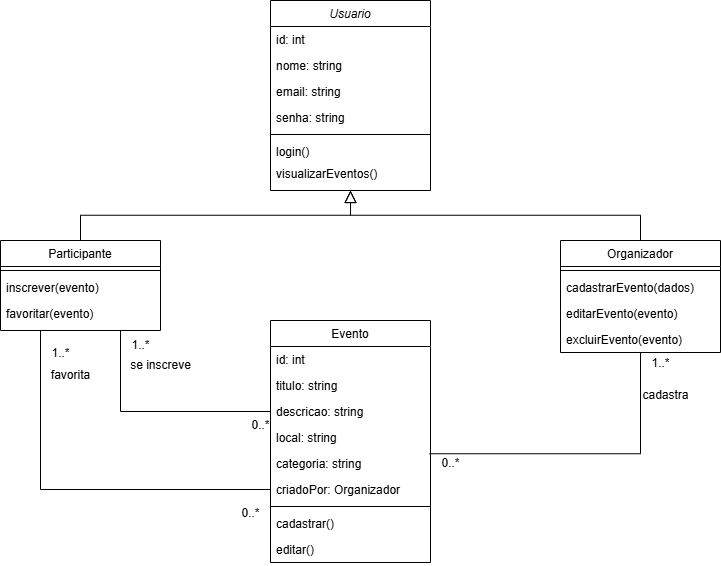

The diagram above was exported from draw.io. Its source (the exported page's mxGraphModel, read from the mxfile embedded in the PNG):
<mxGraphModel dx="1514" dy="659" grid="1" gridSize="10" guides="1" tooltips="1" connect="1" arrows="1" fold="1" page="1" pageScale="1" pageWidth="827" pageHeight="1169" math="0" shadow="0">
  <root>
    <mxCell id="WIyWlLk6GJQsqaUBKTNV-0" />
    <mxCell id="WIyWlLk6GJQsqaUBKTNV-1" parent="WIyWlLk6GJQsqaUBKTNV-0" />
    <mxCell id="zkfFHV4jXpPFQw0GAbJ--0" value="Usuario" style="swimlane;fontStyle=2;align=center;verticalAlign=top;childLayout=stackLayout;horizontal=1;startSize=26;horizontalStack=0;resizeParent=1;resizeLast=0;collapsible=1;marginBottom=0;rounded=0;shadow=0;strokeWidth=1;" parent="WIyWlLk6GJQsqaUBKTNV-1" vertex="1">
      <mxGeometry x="310" y="40" width="160" height="190" as="geometry">
        <mxRectangle x="230" y="140" width="160" height="26" as="alternateBounds" />
      </mxGeometry>
    </mxCell>
    <mxCell id="zkfFHV4jXpPFQw0GAbJ--1" value="id: int" style="text;align=left;verticalAlign=top;spacingLeft=4;spacingRight=4;overflow=hidden;rotatable=0;points=[[0,0.5],[1,0.5]];portConstraint=eastwest;" parent="zkfFHV4jXpPFQw0GAbJ--0" vertex="1">
      <mxGeometry y="26" width="160" height="26" as="geometry" />
    </mxCell>
    <mxCell id="zkfFHV4jXpPFQw0GAbJ--2" value="nome: string" style="text;align=left;verticalAlign=top;spacingLeft=4;spacingRight=4;overflow=hidden;rotatable=0;points=[[0,0.5],[1,0.5]];portConstraint=eastwest;rounded=0;shadow=0;html=0;" parent="zkfFHV4jXpPFQw0GAbJ--0" vertex="1">
      <mxGeometry y="52" width="160" height="26" as="geometry" />
    </mxCell>
    <mxCell id="zkfFHV4jXpPFQw0GAbJ--3" value="email: string&#10;" style="text;align=left;verticalAlign=top;spacingLeft=4;spacingRight=4;overflow=hidden;rotatable=0;points=[[0,0.5],[1,0.5]];portConstraint=eastwest;rounded=0;shadow=0;html=0;" parent="zkfFHV4jXpPFQw0GAbJ--0" vertex="1">
      <mxGeometry y="78" width="160" height="26" as="geometry" />
    </mxCell>
    <mxCell id="xkC5_IgPfY24BeV8I6Z5-1" value="senha: string&#10;" style="text;align=left;verticalAlign=top;spacingLeft=4;spacingRight=4;overflow=hidden;rotatable=0;points=[[0,0.5],[1,0.5]];portConstraint=eastwest;rounded=0;shadow=0;html=0;" vertex="1" parent="zkfFHV4jXpPFQw0GAbJ--0">
      <mxGeometry y="104" width="160" height="26" as="geometry" />
    </mxCell>
    <mxCell id="zkfFHV4jXpPFQw0GAbJ--4" value="" style="line;html=1;strokeWidth=1;align=left;verticalAlign=middle;spacingTop=-1;spacingLeft=3;spacingRight=3;rotatable=0;labelPosition=right;points=[];portConstraint=eastwest;" parent="zkfFHV4jXpPFQw0GAbJ--0" vertex="1">
      <mxGeometry y="130" width="160" height="8" as="geometry" />
    </mxCell>
    <mxCell id="zkfFHV4jXpPFQw0GAbJ--5" value="login()" style="text;align=left;verticalAlign=top;spacingLeft=4;spacingRight=4;overflow=hidden;rotatable=0;points=[[0,0.5],[1,0.5]];portConstraint=eastwest;" parent="zkfFHV4jXpPFQw0GAbJ--0" vertex="1">
      <mxGeometry y="138" width="160" height="22" as="geometry" />
    </mxCell>
    <mxCell id="xkC5_IgPfY24BeV8I6Z5-6" value="visualizarEventos()" style="text;align=left;verticalAlign=top;spacingLeft=4;spacingRight=4;overflow=hidden;rotatable=0;points=[[0,0.5],[1,0.5]];portConstraint=eastwest;" vertex="1" parent="zkfFHV4jXpPFQw0GAbJ--0">
      <mxGeometry y="160" width="160" height="22" as="geometry" />
    </mxCell>
    <mxCell id="xkC5_IgPfY24BeV8I6Z5-41" style="edgeStyle=orthogonalEdgeStyle;rounded=0;orthogonalLoop=1;jettySize=auto;html=1;exitX=0.75;exitY=1;exitDx=0;exitDy=0;entryX=0;entryY=0.5;entryDx=0;entryDy=0;endArrow=none;startFill=0;" edge="1" parent="WIyWlLk6GJQsqaUBKTNV-1" source="zkfFHV4jXpPFQw0GAbJ--6" target="zkfFHV4jXpPFQw0GAbJ--20">
      <mxGeometry relative="1" as="geometry" />
    </mxCell>
    <mxCell id="xkC5_IgPfY24BeV8I6Z5-45" style="edgeStyle=orthogonalEdgeStyle;rounded=0;orthogonalLoop=1;jettySize=auto;html=1;exitX=0.25;exitY=1;exitDx=0;exitDy=0;entryX=0;entryY=0.5;entryDx=0;entryDy=0;endArrow=none;startFill=0;" edge="1" parent="WIyWlLk6GJQsqaUBKTNV-1" source="zkfFHV4jXpPFQw0GAbJ--6" target="xkC5_IgPfY24BeV8I6Z5-30">
      <mxGeometry relative="1" as="geometry" />
    </mxCell>
    <mxCell id="zkfFHV4jXpPFQw0GAbJ--6" value="Participante" style="swimlane;fontStyle=0;align=center;verticalAlign=top;childLayout=stackLayout;horizontal=1;startSize=26;horizontalStack=0;resizeParent=1;resizeLast=0;collapsible=1;marginBottom=0;rounded=0;shadow=0;strokeWidth=1;" parent="WIyWlLk6GJQsqaUBKTNV-1" vertex="1">
      <mxGeometry x="40" y="280" width="160" height="90" as="geometry">
        <mxRectangle x="130" y="380" width="160" height="26" as="alternateBounds" />
      </mxGeometry>
    </mxCell>
    <mxCell id="zkfFHV4jXpPFQw0GAbJ--9" value="" style="line;html=1;strokeWidth=1;align=left;verticalAlign=middle;spacingTop=-1;spacingLeft=3;spacingRight=3;rotatable=0;labelPosition=right;points=[];portConstraint=eastwest;" parent="zkfFHV4jXpPFQw0GAbJ--6" vertex="1">
      <mxGeometry y="26" width="160" height="8" as="geometry" />
    </mxCell>
    <mxCell id="zkfFHV4jXpPFQw0GAbJ--11" value="inscrever(evento)" style="text;align=left;verticalAlign=top;spacingLeft=4;spacingRight=4;overflow=hidden;rotatable=0;points=[[0,0.5],[1,0.5]];portConstraint=eastwest;" parent="zkfFHV4jXpPFQw0GAbJ--6" vertex="1">
      <mxGeometry y="34" width="160" height="26" as="geometry" />
    </mxCell>
    <mxCell id="xkC5_IgPfY24BeV8I6Z5-28" value="favoritar(evento)" style="text;align=left;verticalAlign=top;spacingLeft=4;spacingRight=4;overflow=hidden;rotatable=0;points=[[0,0.5],[1,0.5]];portConstraint=eastwest;" vertex="1" parent="zkfFHV4jXpPFQw0GAbJ--6">
      <mxGeometry y="60" width="160" height="26" as="geometry" />
    </mxCell>
    <mxCell id="zkfFHV4jXpPFQw0GAbJ--12" value="" style="endArrow=block;endSize=10;endFill=0;shadow=0;strokeWidth=1;rounded=0;curved=0;edgeStyle=elbowEdgeStyle;elbow=vertical;exitX=0.5;exitY=0;exitDx=0;exitDy=0;" parent="WIyWlLk6GJQsqaUBKTNV-1" source="zkfFHV4jXpPFQw0GAbJ--6" target="zkfFHV4jXpPFQw0GAbJ--0" edge="1">
      <mxGeometry width="160" relative="1" as="geometry">
        <mxPoint x="290" y="280" as="sourcePoint" />
        <mxPoint x="290" y="123" as="targetPoint" />
      </mxGeometry>
    </mxCell>
    <mxCell id="zkfFHV4jXpPFQw0GAbJ--13" value="Organizador" style="swimlane;fontStyle=0;align=center;verticalAlign=top;childLayout=stackLayout;horizontal=1;startSize=26;horizontalStack=0;resizeParent=1;resizeLast=0;collapsible=1;marginBottom=0;rounded=0;shadow=0;strokeWidth=1;" parent="WIyWlLk6GJQsqaUBKTNV-1" vertex="1">
      <mxGeometry x="600" y="280" width="160" height="112" as="geometry">
        <mxRectangle x="340" y="380" width="170" height="26" as="alternateBounds" />
      </mxGeometry>
    </mxCell>
    <mxCell id="xkC5_IgPfY24BeV8I6Z5-27" value="" style="line;html=1;strokeWidth=1;align=left;verticalAlign=middle;spacingTop=-1;spacingLeft=3;spacingRight=3;rotatable=0;labelPosition=right;points=[];portConstraint=eastwest;" vertex="1" parent="zkfFHV4jXpPFQw0GAbJ--13">
      <mxGeometry y="26" width="160" height="8" as="geometry" />
    </mxCell>
    <mxCell id="zkfFHV4jXpPFQw0GAbJ--14" value="cadastrarEvento(dados)" style="text;align=left;verticalAlign=top;spacingLeft=4;spacingRight=4;overflow=hidden;rotatable=0;points=[[0,0.5],[1,0.5]];portConstraint=eastwest;" parent="zkfFHV4jXpPFQw0GAbJ--13" vertex="1">
      <mxGeometry y="34" width="160" height="26" as="geometry" />
    </mxCell>
    <mxCell id="xkC5_IgPfY24BeV8I6Z5-23" value="editarEvento(evento)" style="text;align=left;verticalAlign=top;spacingLeft=4;spacingRight=4;overflow=hidden;rotatable=0;points=[[0,0.5],[1,0.5]];portConstraint=eastwest;" vertex="1" parent="zkfFHV4jXpPFQw0GAbJ--13">
      <mxGeometry y="60" width="160" height="26" as="geometry" />
    </mxCell>
    <mxCell id="xkC5_IgPfY24BeV8I6Z5-24" value="excluirEvento(evento)" style="text;align=left;verticalAlign=top;spacingLeft=4;spacingRight=4;overflow=hidden;rotatable=0;points=[[0,0.5],[1,0.5]];portConstraint=eastwest;" vertex="1" parent="zkfFHV4jXpPFQw0GAbJ--13">
      <mxGeometry y="86" width="160" height="24" as="geometry" />
    </mxCell>
    <mxCell id="zkfFHV4jXpPFQw0GAbJ--16" value="" style="endArrow=block;endSize=10;endFill=0;shadow=0;strokeWidth=1;rounded=0;curved=0;edgeStyle=elbowEdgeStyle;elbow=vertical;" parent="WIyWlLk6GJQsqaUBKTNV-1" source="zkfFHV4jXpPFQw0GAbJ--13" target="zkfFHV4jXpPFQw0GAbJ--0" edge="1">
      <mxGeometry width="160" relative="1" as="geometry">
        <mxPoint x="300" y="293" as="sourcePoint" />
        <mxPoint x="400" y="191" as="targetPoint" />
      </mxGeometry>
    </mxCell>
    <mxCell id="zkfFHV4jXpPFQw0GAbJ--17" value="Evento" style="swimlane;fontStyle=0;align=center;verticalAlign=top;childLayout=stackLayout;horizontal=1;startSize=26;horizontalStack=0;resizeParent=1;resizeLast=0;collapsible=1;marginBottom=0;rounded=0;shadow=0;strokeWidth=1;" parent="WIyWlLk6GJQsqaUBKTNV-1" vertex="1">
      <mxGeometry x="310" y="360" width="160" height="242" as="geometry">
        <mxRectangle x="550" y="140" width="160" height="26" as="alternateBounds" />
      </mxGeometry>
    </mxCell>
    <mxCell id="zkfFHV4jXpPFQw0GAbJ--18" value="id: int" style="text;align=left;verticalAlign=top;spacingLeft=4;spacingRight=4;overflow=hidden;rotatable=0;points=[[0,0.5],[1,0.5]];portConstraint=eastwest;" parent="zkfFHV4jXpPFQw0GAbJ--17" vertex="1">
      <mxGeometry y="26" width="160" height="26" as="geometry" />
    </mxCell>
    <mxCell id="zkfFHV4jXpPFQw0GAbJ--19" value="titulo: string" style="text;align=left;verticalAlign=top;spacingLeft=4;spacingRight=4;overflow=hidden;rotatable=0;points=[[0,0.5],[1,0.5]];portConstraint=eastwest;rounded=0;shadow=0;html=0;" parent="zkfFHV4jXpPFQw0GAbJ--17" vertex="1">
      <mxGeometry y="52" width="160" height="26" as="geometry" />
    </mxCell>
    <mxCell id="zkfFHV4jXpPFQw0GAbJ--20" value="descricao: string" style="text;align=left;verticalAlign=top;spacingLeft=4;spacingRight=4;overflow=hidden;rotatable=0;points=[[0,0.5],[1,0.5]];portConstraint=eastwest;rounded=0;shadow=0;html=0;" parent="zkfFHV4jXpPFQw0GAbJ--17" vertex="1">
      <mxGeometry y="78" width="160" height="26" as="geometry" />
    </mxCell>
    <mxCell id="zkfFHV4jXpPFQw0GAbJ--21" value="local: string" style="text;align=left;verticalAlign=top;spacingLeft=4;spacingRight=4;overflow=hidden;rotatable=0;points=[[0,0.5],[1,0.5]];portConstraint=eastwest;rounded=0;shadow=0;html=0;" parent="zkfFHV4jXpPFQw0GAbJ--17" vertex="1">
      <mxGeometry y="104" width="160" height="26" as="geometry" />
    </mxCell>
    <mxCell id="zkfFHV4jXpPFQw0GAbJ--22" value="categoria: string" style="text;align=left;verticalAlign=top;spacingLeft=4;spacingRight=4;overflow=hidden;rotatable=0;points=[[0,0.5],[1,0.5]];portConstraint=eastwest;rounded=0;shadow=0;html=0;" parent="zkfFHV4jXpPFQw0GAbJ--17" vertex="1">
      <mxGeometry y="130" width="160" height="26" as="geometry" />
    </mxCell>
    <mxCell id="xkC5_IgPfY24BeV8I6Z5-30" value="criadoPor: Organizador" style="text;align=left;verticalAlign=top;spacingLeft=4;spacingRight=4;overflow=hidden;rotatable=0;points=[[0,0.5],[1,0.5]];portConstraint=eastwest;rounded=0;shadow=0;html=0;" vertex="1" parent="zkfFHV4jXpPFQw0GAbJ--17">
      <mxGeometry y="156" width="160" height="26" as="geometry" />
    </mxCell>
    <mxCell id="zkfFHV4jXpPFQw0GAbJ--23" value="" style="line;html=1;strokeWidth=1;align=left;verticalAlign=middle;spacingTop=-1;spacingLeft=3;spacingRight=3;rotatable=0;labelPosition=right;points=[];portConstraint=eastwest;" parent="zkfFHV4jXpPFQw0GAbJ--17" vertex="1">
      <mxGeometry y="182" width="160" height="8" as="geometry" />
    </mxCell>
    <mxCell id="zkfFHV4jXpPFQw0GAbJ--24" value="cadastrar()" style="text;align=left;verticalAlign=top;spacingLeft=4;spacingRight=4;overflow=hidden;rotatable=0;points=[[0,0.5],[1,0.5]];portConstraint=eastwest;" parent="zkfFHV4jXpPFQw0GAbJ--17" vertex="1">
      <mxGeometry y="190" width="160" height="26" as="geometry" />
    </mxCell>
    <mxCell id="zkfFHV4jXpPFQw0GAbJ--25" value="editar()" style="text;align=left;verticalAlign=top;spacingLeft=4;spacingRight=4;overflow=hidden;rotatable=0;points=[[0,0.5],[1,0.5]];portConstraint=eastwest;" parent="zkfFHV4jXpPFQw0GAbJ--17" vertex="1">
      <mxGeometry y="216" width="160" height="26" as="geometry" />
    </mxCell>
    <mxCell id="xkC5_IgPfY24BeV8I6Z5-37" style="edgeStyle=orthogonalEdgeStyle;rounded=0;orthogonalLoop=1;jettySize=auto;html=1;exitX=0.5;exitY=1;exitDx=0;exitDy=0;entryX=0.994;entryY=0.125;entryDx=0;entryDy=0;entryPerimeter=0;endArrow=none;startFill=0;" edge="1" parent="WIyWlLk6GJQsqaUBKTNV-1" source="zkfFHV4jXpPFQw0GAbJ--13" target="zkfFHV4jXpPFQw0GAbJ--22">
      <mxGeometry relative="1" as="geometry" />
    </mxCell>
    <mxCell id="xkC5_IgPfY24BeV8I6Z5-38" value="1..*" style="text;html=1;align=center;verticalAlign=middle;resizable=0;points=[];autosize=1;strokeColor=none;fillColor=none;" vertex="1" parent="WIyWlLk6GJQsqaUBKTNV-1">
      <mxGeometry x="680" y="388" width="40" height="30" as="geometry" />
    </mxCell>
    <mxCell id="xkC5_IgPfY24BeV8I6Z5-39" value="0..*" style="text;html=1;align=center;verticalAlign=middle;resizable=0;points=[];autosize=1;strokeColor=none;fillColor=none;" vertex="1" parent="WIyWlLk6GJQsqaUBKTNV-1">
      <mxGeometry x="470" y="488" width="40" height="30" as="geometry" />
    </mxCell>
    <mxCell id="xkC5_IgPfY24BeV8I6Z5-40" value="cadastra" style="text;html=1;align=center;verticalAlign=middle;resizable=0;points=[];autosize=1;strokeColor=none;fillColor=none;flipH=1;flipV=1;" vertex="1" parent="WIyWlLk6GJQsqaUBKTNV-1">
      <mxGeometry x="670" y="420" width="70" height="30" as="geometry" />
    </mxCell>
    <mxCell id="xkC5_IgPfY24BeV8I6Z5-42" value="1..*" style="text;html=1;align=center;verticalAlign=middle;resizable=0;points=[];autosize=1;strokeColor=none;fillColor=none;" vertex="1" parent="WIyWlLk6GJQsqaUBKTNV-1">
      <mxGeometry x="160" y="370" width="40" height="30" as="geometry" />
    </mxCell>
    <mxCell id="xkC5_IgPfY24BeV8I6Z5-43" value="0..*" style="text;html=1;align=center;verticalAlign=middle;resizable=0;points=[];autosize=1;strokeColor=none;fillColor=none;" vertex="1" parent="WIyWlLk6GJQsqaUBKTNV-1">
      <mxGeometry x="280" y="450" width="40" height="30" as="geometry" />
    </mxCell>
    <mxCell id="xkC5_IgPfY24BeV8I6Z5-44" value="se inscreve" style="text;html=1;align=center;verticalAlign=middle;resizable=0;points=[];autosize=1;strokeColor=none;fillColor=none;" vertex="1" parent="WIyWlLk6GJQsqaUBKTNV-1">
      <mxGeometry x="160" y="390" width="80" height="30" as="geometry" />
    </mxCell>
    <mxCell id="xkC5_IgPfY24BeV8I6Z5-46" value="1..*" style="text;html=1;align=center;verticalAlign=middle;resizable=0;points=[];autosize=1;strokeColor=none;fillColor=none;" vertex="1" parent="WIyWlLk6GJQsqaUBKTNV-1">
      <mxGeometry x="80" y="378" width="40" height="30" as="geometry" />
    </mxCell>
    <mxCell id="xkC5_IgPfY24BeV8I6Z5-47" value="0..*" style="text;html=1;align=center;verticalAlign=middle;resizable=0;points=[];autosize=1;strokeColor=none;fillColor=none;" vertex="1" parent="WIyWlLk6GJQsqaUBKTNV-1">
      <mxGeometry x="270" y="538" width="40" height="30" as="geometry" />
    </mxCell>
    <mxCell id="xkC5_IgPfY24BeV8I6Z5-48" value="favorita" style="text;html=1;align=center;verticalAlign=middle;resizable=0;points=[];autosize=1;strokeColor=none;fillColor=none;" vertex="1" parent="WIyWlLk6GJQsqaUBKTNV-1">
      <mxGeometry x="80" y="400" width="60" height="30" as="geometry" />
    </mxCell>
  </root>
</mxGraphModel>